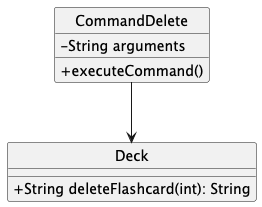

The diagram above was rendered by PlantUML. Its source (embedded in the PNG):
@startuml
hide circle
skinparam classAttributeIconSize 0
class CommandDelete {
  - String arguments
  + executeCommand()
}

class Deck {
  + String deleteFlashcard(int): String
}

CommandDelete --> Deck
@enduml